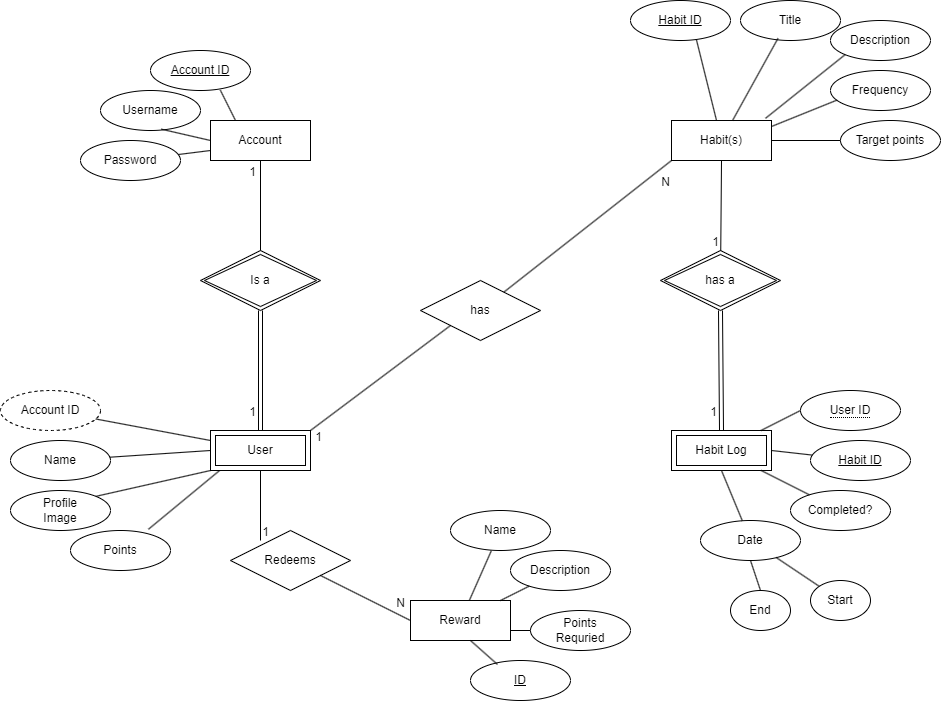

The diagram above was exported from draw.io. Its source (the exported page's mxGraphModel, read from the mxfile embedded in the PNG):
<mxGraphModel dx="2074" dy="1150" grid="1" gridSize="10" guides="1" tooltips="1" connect="1" arrows="1" fold="1" page="1" pageScale="1" pageWidth="827" pageHeight="1169" math="0" shadow="0">
  <root>
    <mxCell id="0" />
    <mxCell id="1" parent="0" />
    <mxCell id="Pg5xr2rJ7-_BGQp3q6pF-1" style="rounded=1;orthogonalLoop=1;jettySize=auto;html=1;exitX=0.25;exitY=0;exitDx=0;exitDy=0;endArrow=none;endFill=0;" parent="1" source="Pg5xr2rJ7-_BGQp3q6pF-2" edge="1">
      <mxGeometry relative="1" as="geometry">
        <mxPoint x="259.8058067569093" y="129.6116135138186" as="targetPoint" />
      </mxGeometry>
    </mxCell>
    <mxCell id="Pg5xr2rJ7-_BGQp3q6pF-2" value="Account" style="whiteSpace=wrap;html=1;align=center;" parent="1" vertex="1">
      <mxGeometry x="250" y="160" width="100" height="40" as="geometry" />
    </mxCell>
    <mxCell id="Pg5xr2rJ7-_BGQp3q6pF-3" value="Is a" style="shape=rhombus;double=1;perimeter=rhombusPerimeter;whiteSpace=wrap;html=1;align=center;" parent="1" vertex="1">
      <mxGeometry x="240" y="290" width="120" height="60" as="geometry" />
    </mxCell>
    <mxCell id="Pg5xr2rJ7-_BGQp3q6pF-4" value="User" style="shape=ext;margin=3;double=1;whiteSpace=wrap;html=1;align=center;" parent="1" vertex="1">
      <mxGeometry x="250" y="470" width="100" height="40" as="geometry" />
    </mxCell>
    <mxCell id="Pg5xr2rJ7-_BGQp3q6pF-5" value="Username" style="ellipse;whiteSpace=wrap;html=1;align=center;" parent="1" vertex="1">
      <mxGeometry x="140" y="130" width="100" height="40" as="geometry" />
    </mxCell>
    <mxCell id="Pg5xr2rJ7-_BGQp3q6pF-6" style="rounded=1;orthogonalLoop=1;jettySize=auto;html=1;exitX=0;exitY=0.5;exitDx=0;exitDy=0;endArrow=none;endFill=0;entryX=0.608;entryY=0.967;entryDx=0;entryDy=0;entryPerimeter=0;" parent="1" source="Pg5xr2rJ7-_BGQp3q6pF-2" target="Pg5xr2rJ7-_BGQp3q6pF-5" edge="1">
      <mxGeometry relative="1" as="geometry">
        <mxPoint x="360" y="190" as="sourcePoint" />
        <mxPoint x="180" y="160" as="targetPoint" />
      </mxGeometry>
    </mxCell>
    <mxCell id="Pg5xr2rJ7-_BGQp3q6pF-7" value="" style="shape=link;html=1;rounded=0;" parent="1" source="Pg5xr2rJ7-_BGQp3q6pF-3" target="Pg5xr2rJ7-_BGQp3q6pF-4" edge="1">
      <mxGeometry relative="1" as="geometry">
        <mxPoint x="540" y="210" as="sourcePoint" />
        <mxPoint x="700" y="210" as="targetPoint" />
      </mxGeometry>
    </mxCell>
    <mxCell id="Pg5xr2rJ7-_BGQp3q6pF-8" value="1" style="resizable=0;html=1;whiteSpace=wrap;align=right;verticalAlign=bottom;" parent="Pg5xr2rJ7-_BGQp3q6pF-7" connectable="0" vertex="1">
      <mxGeometry x="1" relative="1" as="geometry">
        <mxPoint x="-3" y="-10" as="offset" />
      </mxGeometry>
    </mxCell>
    <mxCell id="Pg5xr2rJ7-_BGQp3q6pF-9" value="" style="endArrow=none;html=1;rounded=0;exitX=0.5;exitY=1;exitDx=0;exitDy=0;" parent="1" source="Pg5xr2rJ7-_BGQp3q6pF-2" target="Pg5xr2rJ7-_BGQp3q6pF-3" edge="1">
      <mxGeometry relative="1" as="geometry">
        <mxPoint x="430" y="300" as="sourcePoint" />
        <mxPoint x="590" y="300" as="targetPoint" />
      </mxGeometry>
    </mxCell>
    <mxCell id="Pg5xr2rJ7-_BGQp3q6pF-10" value="1" style="resizable=0;html=1;whiteSpace=wrap;align=right;verticalAlign=bottom;" parent="Pg5xr2rJ7-_BGQp3q6pF-9" connectable="0" vertex="1">
      <mxGeometry x="1" relative="1" as="geometry">
        <mxPoint x="-3" y="-70" as="offset" />
      </mxGeometry>
    </mxCell>
    <mxCell id="Pg5xr2rJ7-_BGQp3q6pF-11" value="Habit(s)" style="whiteSpace=wrap;html=1;align=center;" parent="1" vertex="1">
      <mxGeometry x="711" y="160" width="100" height="40" as="geometry" />
    </mxCell>
    <mxCell id="Pg5xr2rJ7-_BGQp3q6pF-12" value="Habit Log" style="shape=ext;margin=3;double=1;whiteSpace=wrap;html=1;align=center;" parent="1" vertex="1">
      <mxGeometry x="711" y="470" width="100" height="40" as="geometry" />
    </mxCell>
    <mxCell id="Pg5xr2rJ7-_BGQp3q6pF-13" value="has a" style="shape=rhombus;double=1;perimeter=rhombusPerimeter;whiteSpace=wrap;html=1;align=center;" parent="1" vertex="1">
      <mxGeometry x="700" y="290" width="120" height="60" as="geometry" />
    </mxCell>
    <mxCell id="Pg5xr2rJ7-_BGQp3q6pF-14" value="has" style="shape=rhombus;perimeter=rhombusPerimeter;whiteSpace=wrap;html=1;align=center;" parent="1" vertex="1">
      <mxGeometry x="460" y="320" width="120" height="60" as="geometry" />
    </mxCell>
    <mxCell id="Pg5xr2rJ7-_BGQp3q6pF-15" style="edgeStyle=orthogonalEdgeStyle;rounded=0;orthogonalLoop=1;jettySize=auto;html=1;exitX=0.5;exitY=1;exitDx=0;exitDy=0;" parent="1" source="Pg5xr2rJ7-_BGQp3q6pF-12" target="Pg5xr2rJ7-_BGQp3q6pF-12" edge="1">
      <mxGeometry relative="1" as="geometry" />
    </mxCell>
    <mxCell id="Pg5xr2rJ7-_BGQp3q6pF-16" value="Reward" style="whiteSpace=wrap;html=1;align=center;" parent="1" vertex="1">
      <mxGeometry x="450" y="640" width="100" height="40" as="geometry" />
    </mxCell>
    <mxCell id="Pg5xr2rJ7-_BGQp3q6pF-17" value="Redeems" style="shape=rhombus;perimeter=rhombusPerimeter;whiteSpace=wrap;html=1;align=center;" parent="1" vertex="1">
      <mxGeometry x="270" y="570" width="120" height="60" as="geometry" />
    </mxCell>
    <mxCell id="Pg5xr2rJ7-_BGQp3q6pF-18" value="Account ID" style="ellipse;whiteSpace=wrap;html=1;align=center;dashed=1;" parent="1" vertex="1">
      <mxGeometry x="40" y="430" width="100" height="40" as="geometry" />
    </mxCell>
    <mxCell id="Pg5xr2rJ7-_BGQp3q6pF-19" value="Name" style="ellipse;whiteSpace=wrap;html=1;align=center;" parent="1" vertex="1">
      <mxGeometry x="50" y="480" width="100" height="40" as="geometry" />
    </mxCell>
    <mxCell id="Pg5xr2rJ7-_BGQp3q6pF-20" value="Profile&lt;br&gt;Image" style="ellipse;whiteSpace=wrap;html=1;align=center;" parent="1" vertex="1">
      <mxGeometry x="50" y="530" width="100" height="40" as="geometry" />
    </mxCell>
    <mxCell id="Pg5xr2rJ7-_BGQp3q6pF-21" value="Points" style="ellipse;whiteSpace=wrap;html=1;align=center;" parent="1" vertex="1">
      <mxGeometry x="110" y="570" width="100" height="40" as="geometry" />
    </mxCell>
    <mxCell id="Pg5xr2rJ7-_BGQp3q6pF-22" value="" style="endArrow=none;html=1;rounded=0;exitX=0;exitY=0.25;exitDx=0;exitDy=0;" parent="1" source="Pg5xr2rJ7-_BGQp3q6pF-4" target="Pg5xr2rJ7-_BGQp3q6pF-18" edge="1">
      <mxGeometry relative="1" as="geometry">
        <mxPoint x="270" y="440" as="sourcePoint" />
        <mxPoint x="430" y="440" as="targetPoint" />
      </mxGeometry>
    </mxCell>
    <mxCell id="Pg5xr2rJ7-_BGQp3q6pF-23" value="" style="endArrow=none;html=1;rounded=0;exitX=0;exitY=0.5;exitDx=0;exitDy=0;" parent="1" source="Pg5xr2rJ7-_BGQp3q6pF-4" target="Pg5xr2rJ7-_BGQp3q6pF-19" edge="1">
      <mxGeometry relative="1" as="geometry">
        <mxPoint x="265" y="511" as="sourcePoint" />
        <mxPoint x="150" y="489" as="targetPoint" />
      </mxGeometry>
    </mxCell>
    <mxCell id="Pg5xr2rJ7-_BGQp3q6pF-24" value="" style="endArrow=none;html=1;rounded=0;exitX=0;exitY=1;exitDx=0;exitDy=0;entryX=1;entryY=0;entryDx=0;entryDy=0;" parent="1" source="Pg5xr2rJ7-_BGQp3q6pF-4" target="Pg5xr2rJ7-_BGQp3q6pF-20" edge="1">
      <mxGeometry relative="1" as="geometry">
        <mxPoint x="260" y="500" as="sourcePoint" />
        <mxPoint x="159" y="507" as="targetPoint" />
      </mxGeometry>
    </mxCell>
    <mxCell id="Pg5xr2rJ7-_BGQp3q6pF-25" value="" style="endArrow=none;html=1;rounded=0;exitX=0.089;exitY=1.004;exitDx=0;exitDy=0;entryX=0.779;entryY=-0.03;entryDx=0;entryDy=0;entryPerimeter=0;exitPerimeter=0;" parent="1" source="Pg5xr2rJ7-_BGQp3q6pF-4" target="Pg5xr2rJ7-_BGQp3q6pF-21" edge="1">
      <mxGeometry relative="1" as="geometry">
        <mxPoint x="270" y="510" as="sourcePoint" />
        <mxPoint x="169" y="517" as="targetPoint" />
      </mxGeometry>
    </mxCell>
    <mxCell id="Pg5xr2rJ7-_BGQp3q6pF-26" value="" style="endArrow=none;html=1;rounded=0;exitX=1;exitY=0;exitDx=0;exitDy=0;entryX=0;entryY=1;entryDx=0;entryDy=0;" parent="1" source="Pg5xr2rJ7-_BGQp3q6pF-4" target="Pg5xr2rJ7-_BGQp3q6pF-14" edge="1">
      <mxGeometry relative="1" as="geometry">
        <mxPoint x="400" y="320" as="sourcePoint" />
        <mxPoint x="560" y="320" as="targetPoint" />
      </mxGeometry>
    </mxCell>
    <mxCell id="Pg5xr2rJ7-_BGQp3q6pF-27" value="1" style="resizable=0;html=1;whiteSpace=wrap;align=right;verticalAlign=bottom;" parent="Pg5xr2rJ7-_BGQp3q6pF-26" connectable="0" vertex="1">
      <mxGeometry x="1" relative="1" as="geometry">
        <mxPoint x="-127" y="120" as="offset" />
      </mxGeometry>
    </mxCell>
    <mxCell id="Pg5xr2rJ7-_BGQp3q6pF-28" value="" style="endArrow=none;html=1;rounded=0;entryX=0;entryY=1;entryDx=0;entryDy=0;" parent="1" source="Pg5xr2rJ7-_BGQp3q6pF-14" target="Pg5xr2rJ7-_BGQp3q6pF-11" edge="1">
      <mxGeometry relative="1" as="geometry">
        <mxPoint x="400" y="320" as="sourcePoint" />
        <mxPoint x="560" y="320" as="targetPoint" />
      </mxGeometry>
    </mxCell>
    <mxCell id="Pg5xr2rJ7-_BGQp3q6pF-29" value="N" style="resizable=0;html=1;whiteSpace=wrap;align=right;verticalAlign=bottom;" parent="Pg5xr2rJ7-_BGQp3q6pF-28" connectable="0" vertex="1">
      <mxGeometry x="1" relative="1" as="geometry">
        <mxPoint y="30" as="offset" />
      </mxGeometry>
    </mxCell>
    <mxCell id="Pg5xr2rJ7-_BGQp3q6pF-30" value="" style="shape=link;html=1;rounded=0;exitX=0.5;exitY=1;exitDx=0;exitDy=0;entryX=0.5;entryY=0;entryDx=0;entryDy=0;" parent="1" source="Pg5xr2rJ7-_BGQp3q6pF-13" target="Pg5xr2rJ7-_BGQp3q6pF-12" edge="1">
      <mxGeometry relative="1" as="geometry">
        <mxPoint x="750" y="360" as="sourcePoint" />
        <mxPoint x="750" y="480" as="targetPoint" />
      </mxGeometry>
    </mxCell>
    <mxCell id="Pg5xr2rJ7-_BGQp3q6pF-31" value="1" style="resizable=0;html=1;whiteSpace=wrap;align=right;verticalAlign=bottom;" parent="Pg5xr2rJ7-_BGQp3q6pF-30" connectable="0" vertex="1">
      <mxGeometry x="1" relative="1" as="geometry">
        <mxPoint x="-3" y="-10" as="offset" />
      </mxGeometry>
    </mxCell>
    <mxCell id="Pg5xr2rJ7-_BGQp3q6pF-32" value="" style="endArrow=none;html=1;rounded=0;entryX=0.25;entryY=0.167;entryDx=0;entryDy=0;exitX=0.5;exitY=1;exitDx=0;exitDy=0;entryPerimeter=0;" parent="1" source="Pg5xr2rJ7-_BGQp3q6pF-4" target="Pg5xr2rJ7-_BGQp3q6pF-17" edge="1">
      <mxGeometry relative="1" as="geometry">
        <mxPoint x="400" y="490" as="sourcePoint" />
        <mxPoint x="560" y="490" as="targetPoint" />
      </mxGeometry>
    </mxCell>
    <mxCell id="Pg5xr2rJ7-_BGQp3q6pF-33" value="1" style="resizable=0;html=1;whiteSpace=wrap;align=right;verticalAlign=bottom;" parent="Pg5xr2rJ7-_BGQp3q6pF-32" connectable="0" vertex="1">
      <mxGeometry x="1" relative="1" as="geometry">
        <mxPoint x="10" as="offset" />
      </mxGeometry>
    </mxCell>
    <mxCell id="Pg5xr2rJ7-_BGQp3q6pF-34" value="" style="endArrow=none;html=1;rounded=0;entryX=0;entryY=0.5;entryDx=0;entryDy=0;" parent="1" source="Pg5xr2rJ7-_BGQp3q6pF-17" target="Pg5xr2rJ7-_BGQp3q6pF-16" edge="1">
      <mxGeometry relative="1" as="geometry">
        <mxPoint x="400" y="400" as="sourcePoint" />
        <mxPoint x="560" y="400" as="targetPoint" />
      </mxGeometry>
    </mxCell>
    <mxCell id="Pg5xr2rJ7-_BGQp3q6pF-35" value="N" style="resizable=0;html=1;whiteSpace=wrap;align=right;verticalAlign=bottom;" parent="Pg5xr2rJ7-_BGQp3q6pF-34" connectable="0" vertex="1">
      <mxGeometry x="1" relative="1" as="geometry">
        <mxPoint x="-4" y="-9" as="offset" />
      </mxGeometry>
    </mxCell>
    <mxCell id="Pg5xr2rJ7-_BGQp3q6pF-36" value="" style="endArrow=none;html=1;rounded=0;exitX=0.5;exitY=1;exitDx=0;exitDy=0;" parent="1" source="Pg5xr2rJ7-_BGQp3q6pF-11" target="Pg5xr2rJ7-_BGQp3q6pF-13" edge="1">
      <mxGeometry relative="1" as="geometry">
        <mxPoint x="860" y="260" as="sourcePoint" />
        <mxPoint x="1020" y="260" as="targetPoint" />
      </mxGeometry>
    </mxCell>
    <mxCell id="Pg5xr2rJ7-_BGQp3q6pF-37" value="1" style="resizable=0;html=1;whiteSpace=wrap;align=right;verticalAlign=bottom;" parent="Pg5xr2rJ7-_BGQp3q6pF-36" connectable="0" vertex="1">
      <mxGeometry x="1" relative="1" as="geometry" />
    </mxCell>
    <mxCell id="Pg5xr2rJ7-_BGQp3q6pF-38" value="&lt;span style=&quot;border-bottom: 1px dotted&quot;&gt;User ID&lt;/span&gt;" style="ellipse;whiteSpace=wrap;html=1;align=center;" parent="1" vertex="1">
      <mxGeometry x="840" y="430" width="100" height="40" as="geometry" />
    </mxCell>
    <mxCell id="Pg5xr2rJ7-_BGQp3q6pF-39" value="Habit ID" style="ellipse;whiteSpace=wrap;html=1;align=center;fontStyle=4;" parent="1" vertex="1">
      <mxGeometry x="850" y="480" width="100" height="40" as="geometry" />
    </mxCell>
    <mxCell id="Pg5xr2rJ7-_BGQp3q6pF-40" value="Title" style="ellipse;whiteSpace=wrap;html=1;align=center;" parent="1" vertex="1">
      <mxGeometry x="780" y="40" width="100" height="40" as="geometry" />
    </mxCell>
    <mxCell id="Pg5xr2rJ7-_BGQp3q6pF-41" value="" style="endArrow=none;html=1;rounded=0;entryX=0.375;entryY=0.946;entryDx=0;entryDy=0;entryPerimeter=0;" parent="1" source="Pg5xr2rJ7-_BGQp3q6pF-11" target="Pg5xr2rJ7-_BGQp3q6pF-40" edge="1">
      <mxGeometry relative="1" as="geometry">
        <mxPoint x="400" y="320" as="sourcePoint" />
        <mxPoint x="560" y="320" as="targetPoint" />
      </mxGeometry>
    </mxCell>
    <mxCell id="Pg5xr2rJ7-_BGQp3q6pF-42" value="Description" style="ellipse;whiteSpace=wrap;html=1;align=center;" parent="1" vertex="1">
      <mxGeometry x="870" y="60" width="100" height="40" as="geometry" />
    </mxCell>
    <mxCell id="Pg5xr2rJ7-_BGQp3q6pF-43" value="Frequency" style="ellipse;whiteSpace=wrap;html=1;align=center;" parent="1" vertex="1">
      <mxGeometry x="870" y="110" width="100" height="40" as="geometry" />
    </mxCell>
    <mxCell id="Pg5xr2rJ7-_BGQp3q6pF-44" value="Target points" style="ellipse;whiteSpace=wrap;html=1;align=center;" parent="1" vertex="1">
      <mxGeometry x="880" y="160" width="100" height="40" as="geometry" />
    </mxCell>
    <mxCell id="Pg5xr2rJ7-_BGQp3q6pF-45" value="" style="endArrow=none;html=1;rounded=0;entryX=0;entryY=1;entryDx=0;entryDy=0;exitX=0.94;exitY=-0.054;exitDx=0;exitDy=0;exitPerimeter=0;" parent="1" source="Pg5xr2rJ7-_BGQp3q6pF-11" target="Pg5xr2rJ7-_BGQp3q6pF-42" edge="1">
      <mxGeometry relative="1" as="geometry">
        <mxPoint x="768" y="170" as="sourcePoint" />
        <mxPoint x="759" y="108" as="targetPoint" />
      </mxGeometry>
    </mxCell>
    <mxCell id="Pg5xr2rJ7-_BGQp3q6pF-46" value="" style="endArrow=none;html=1;rounded=0;entryX=0.067;entryY=0.738;entryDx=0;entryDy=0;exitX=0.898;exitY=-0.096;exitDx=0;exitDy=0;exitPerimeter=0;entryPerimeter=0;" parent="1" target="Pg5xr2rJ7-_BGQp3q6pF-43" edge="1">
      <mxGeometry relative="1" as="geometry">
        <mxPoint x="811" y="166" as="sourcePoint" />
        <mxPoint x="845" y="104" as="targetPoint" />
      </mxGeometry>
    </mxCell>
    <mxCell id="Pg5xr2rJ7-_BGQp3q6pF-47" value="" style="endArrow=none;html=1;rounded=0;exitX=1;exitY=0.5;exitDx=0;exitDy=0;" parent="1" source="Pg5xr2rJ7-_BGQp3q6pF-11" target="Pg5xr2rJ7-_BGQp3q6pF-44" edge="1">
      <mxGeometry relative="1" as="geometry">
        <mxPoint x="821" y="176" as="sourcePoint" />
        <mxPoint x="855" y="114" as="targetPoint" />
      </mxGeometry>
    </mxCell>
    <mxCell id="Pg5xr2rJ7-_BGQp3q6pF-48" value="Habit ID" style="ellipse;whiteSpace=wrap;html=1;align=center;fontStyle=4;" parent="1" vertex="1">
      <mxGeometry x="670" y="40" width="100" height="40" as="geometry" />
    </mxCell>
    <mxCell id="Pg5xr2rJ7-_BGQp3q6pF-49" value="" style="endArrow=none;html=1;rounded=0;entryX=0.658;entryY=0.967;entryDx=0;entryDy=0;entryPerimeter=0;" parent="1" source="Pg5xr2rJ7-_BGQp3q6pF-11" target="Pg5xr2rJ7-_BGQp3q6pF-48" edge="1">
      <mxGeometry relative="1" as="geometry">
        <mxPoint x="782" y="170" as="sourcePoint" />
        <mxPoint x="828" y="88" as="targetPoint" />
      </mxGeometry>
    </mxCell>
    <mxCell id="Pg5xr2rJ7-_BGQp3q6pF-50" value="Account ID" style="ellipse;whiteSpace=wrap;html=1;align=center;fontStyle=4;" parent="1" vertex="1">
      <mxGeometry x="190" y="90" width="100" height="40" as="geometry" />
    </mxCell>
    <mxCell id="Pg5xr2rJ7-_BGQp3q6pF-51" value="" style="endArrow=none;html=1;rounded=0;entryX=0;entryY=0.5;entryDx=0;entryDy=0;" parent="1" source="Pg5xr2rJ7-_BGQp3q6pF-12" target="Pg5xr2rJ7-_BGQp3q6pF-38" edge="1">
      <mxGeometry relative="1" as="geometry">
        <mxPoint x="766" y="170" as="sourcePoint" />
        <mxPoint x="746" y="89" as="targetPoint" />
      </mxGeometry>
    </mxCell>
    <mxCell id="Pg5xr2rJ7-_BGQp3q6pF-52" value="" style="endArrow=none;html=1;rounded=0;exitX=1;exitY=0.5;exitDx=0;exitDy=0;" parent="1" source="Pg5xr2rJ7-_BGQp3q6pF-12" target="Pg5xr2rJ7-_BGQp3q6pF-39" edge="1">
      <mxGeometry relative="1" as="geometry">
        <mxPoint x="811" y="480" as="sourcePoint" />
        <mxPoint x="850" y="460" as="targetPoint" />
      </mxGeometry>
    </mxCell>
    <mxCell id="Pg5xr2rJ7-_BGQp3q6pF-53" value="Completed?" style="ellipse;whiteSpace=wrap;html=1;align=center;" parent="1" vertex="1">
      <mxGeometry x="830" y="530" width="100" height="40" as="geometry" />
    </mxCell>
    <mxCell id="Pg5xr2rJ7-_BGQp3q6pF-54" value="" style="endArrow=none;html=1;rounded=0;" parent="1" source="Pg5xr2rJ7-_BGQp3q6pF-12" target="Pg5xr2rJ7-_BGQp3q6pF-53" edge="1">
      <mxGeometry relative="1" as="geometry">
        <mxPoint x="821" y="500" as="sourcePoint" />
        <mxPoint x="862" y="505" as="targetPoint" />
      </mxGeometry>
    </mxCell>
    <mxCell id="Pg5xr2rJ7-_BGQp3q6pF-55" value="Date" style="ellipse;whiteSpace=wrap;html=1;align=center;" parent="1" vertex="1">
      <mxGeometry x="740" y="560" width="100" height="40" as="geometry" />
    </mxCell>
    <mxCell id="Pg5xr2rJ7-_BGQp3q6pF-56" value="Start" style="ellipse;whiteSpace=wrap;html=1;align=center;" parent="1" vertex="1">
      <mxGeometry x="850" y="620" width="60" height="40" as="geometry" />
    </mxCell>
    <mxCell id="Pg5xr2rJ7-_BGQp3q6pF-57" value="End" style="ellipse;whiteSpace=wrap;html=1;align=center;" parent="1" vertex="1">
      <mxGeometry x="770" y="630" width="60" height="40" as="geometry" />
    </mxCell>
    <mxCell id="Pg5xr2rJ7-_BGQp3q6pF-58" value="" style="endArrow=none;html=1;rounded=0;exitX=0.5;exitY=1;exitDx=0;exitDy=0;" parent="1" source="Pg5xr2rJ7-_BGQp3q6pF-12" target="Pg5xr2rJ7-_BGQp3q6pF-55" edge="1">
      <mxGeometry relative="1" as="geometry">
        <mxPoint x="811" y="520" as="sourcePoint" />
        <mxPoint x="859" y="544" as="targetPoint" />
      </mxGeometry>
    </mxCell>
    <mxCell id="Pg5xr2rJ7-_BGQp3q6pF-59" value="" style="endArrow=none;html=1;rounded=0;" parent="1" source="Pg5xr2rJ7-_BGQp3q6pF-55" target="Pg5xr2rJ7-_BGQp3q6pF-56" edge="1">
      <mxGeometry relative="1" as="geometry">
        <mxPoint x="771" y="520" as="sourcePoint" />
        <mxPoint x="793" y="580" as="targetPoint" />
      </mxGeometry>
    </mxCell>
    <mxCell id="Pg5xr2rJ7-_BGQp3q6pF-60" value="" style="endArrow=none;html=1;rounded=0;exitX=0.5;exitY=1;exitDx=0;exitDy=0;entryX=0.5;entryY=0;entryDx=0;entryDy=0;" parent="1" source="Pg5xr2rJ7-_BGQp3q6pF-55" target="Pg5xr2rJ7-_BGQp3q6pF-57" edge="1">
      <mxGeometry relative="1" as="geometry">
        <mxPoint x="846" y="608" as="sourcePoint" />
        <mxPoint x="864" y="612" as="targetPoint" />
      </mxGeometry>
    </mxCell>
    <mxCell id="Pg5xr2rJ7-_BGQp3q6pF-61" value="Name" style="ellipse;whiteSpace=wrap;html=1;align=center;" parent="1" vertex="1">
      <mxGeometry x="490" y="550" width="100" height="40" as="geometry" />
    </mxCell>
    <mxCell id="Pg5xr2rJ7-_BGQp3q6pF-62" value="" style="endArrow=none;html=1;rounded=0;exitX=0.408;exitY=1.008;exitDx=0;exitDy=0;exitPerimeter=0;" parent="1" source="Pg5xr2rJ7-_BGQp3q6pF-61" target="Pg5xr2rJ7-_BGQp3q6pF-16" edge="1">
      <mxGeometry relative="1" as="geometry">
        <mxPoint x="771" y="520" as="sourcePoint" />
        <mxPoint x="792" y="570" as="targetPoint" />
      </mxGeometry>
    </mxCell>
    <mxCell id="Pg5xr2rJ7-_BGQp3q6pF-63" value="Description" style="ellipse;whiteSpace=wrap;html=1;align=center;" parent="1" vertex="1">
      <mxGeometry x="550" y="590" width="100" height="40" as="geometry" />
    </mxCell>
    <mxCell id="Pg5xr2rJ7-_BGQp3q6pF-64" value="Points&lt;br&gt;Requried" style="ellipse;whiteSpace=wrap;html=1;align=center;" parent="1" vertex="1">
      <mxGeometry x="570" y="650" width="100" height="40" as="geometry" />
    </mxCell>
    <mxCell id="Pg5xr2rJ7-_BGQp3q6pF-65" value="" style="endArrow=none;html=1;rounded=0;" parent="1" source="Pg5xr2rJ7-_BGQp3q6pF-63" target="Pg5xr2rJ7-_BGQp3q6pF-16" edge="1">
      <mxGeometry relative="1" as="geometry">
        <mxPoint x="541" y="600" as="sourcePoint" />
        <mxPoint x="519" y="650" as="targetPoint" />
      </mxGeometry>
    </mxCell>
    <mxCell id="Pg5xr2rJ7-_BGQp3q6pF-66" value="" style="endArrow=none;html=1;rounded=0;exitX=0;exitY=0.5;exitDx=0;exitDy=0;entryX=1;entryY=0.75;entryDx=0;entryDy=0;" parent="1" source="Pg5xr2rJ7-_BGQp3q6pF-64" target="Pg5xr2rJ7-_BGQp3q6pF-16" edge="1">
      <mxGeometry relative="1" as="geometry">
        <mxPoint x="551" y="610" as="sourcePoint" />
        <mxPoint x="529" y="660" as="targetPoint" />
      </mxGeometry>
    </mxCell>
    <mxCell id="3GSlxmCSoQ6mjImpe6NX-1" value="ID" style="ellipse;whiteSpace=wrap;html=1;align=center;fontStyle=4;" parent="1" vertex="1">
      <mxGeometry x="510" y="700" width="100" height="40" as="geometry" />
    </mxCell>
    <mxCell id="3GSlxmCSoQ6mjImpe6NX-2" value="" style="endArrow=none;html=1;rounded=0;exitX=0.27;exitY=0.1;exitDx=0;exitDy=0;exitPerimeter=0;" parent="1" source="3GSlxmCSoQ6mjImpe6NX-1" edge="1">
      <mxGeometry relative="1" as="geometry">
        <mxPoint x="541" y="600" as="sourcePoint" />
        <mxPoint x="510" y="680" as="targetPoint" />
      </mxGeometry>
    </mxCell>
    <mxCell id="-sdml80zgTS88dXpPyig-1" value="Password" style="ellipse;whiteSpace=wrap;html=1;align=center;" parent="1" vertex="1">
      <mxGeometry x="120" y="180" width="100" height="40" as="geometry" />
    </mxCell>
    <mxCell id="-sdml80zgTS88dXpPyig-2" style="rounded=1;orthogonalLoop=1;jettySize=auto;html=1;endArrow=none;endFill=0;exitX=0;exitY=0.75;exitDx=0;exitDy=0;" parent="1" source="Pg5xr2rJ7-_BGQp3q6pF-2" target="-sdml80zgTS88dXpPyig-1" edge="1">
      <mxGeometry relative="1" as="geometry">
        <mxPoint x="250" y="200" as="sourcePoint" />
        <mxPoint x="211" y="179" as="targetPoint" />
      </mxGeometry>
    </mxCell>
  </root>
</mxGraphModel>